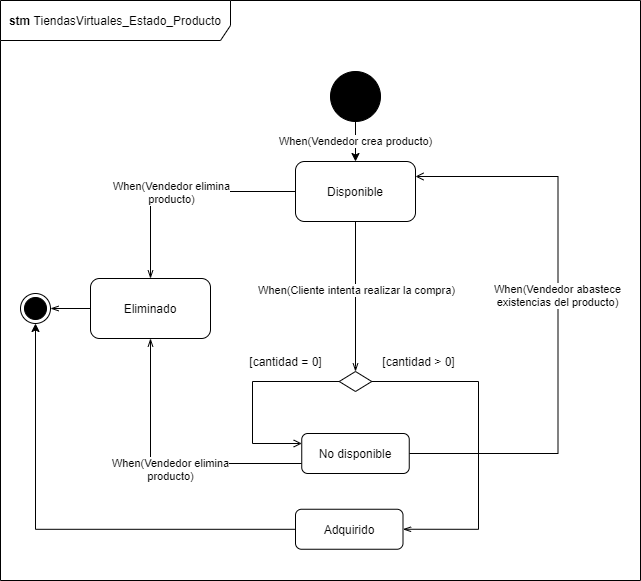

The diagram above was exported from draw.io. Its source (the exported page's mxGraphModel, read from the mxfile embedded in the PNG):
<mxGraphModel dx="1108" dy="393" grid="1" gridSize="10" guides="1" tooltips="1" connect="1" arrows="1" fold="1" page="1" pageScale="1" pageWidth="850" pageHeight="1100" math="0" shadow="0">
  <root>
    <mxCell id="5fq_KkATgxSPS3CU7YSN-0" />
    <mxCell id="5fq_KkATgxSPS3CU7YSN-1" parent="5fq_KkATgxSPS3CU7YSN-0" />
    <mxCell id="XSxuJ5NQ7gmFe10iKFbs-0" value="&lt;b&gt;stm&amp;nbsp;&lt;/b&gt;TiendasVirtuales_Estado_Producto" style="shape=umlFrame;whiteSpace=wrap;html=1;strokeColor=#000000;strokeWidth=1;fillColor=#FFFFFF;width=230;height=40;" parent="5fq_KkATgxSPS3CU7YSN-1" vertex="1">
      <mxGeometry x="10" y="10" width="640" height="580" as="geometry" />
    </mxCell>
    <mxCell id="XSxuJ5NQ7gmFe10iKFbs-1" style="edgeStyle=orthogonalEdgeStyle;rounded=0;orthogonalLoop=1;jettySize=auto;html=1;exitX=0.5;exitY=1;exitDx=0;exitDy=0;entryX=0.5;entryY=0;entryDx=0;entryDy=0;endArrow=openThin;endFill=0;" parent="5fq_KkATgxSPS3CU7YSN-1" source="XSxuJ5NQ7gmFe10iKFbs-5" target="XSxuJ5NQ7gmFe10iKFbs-14" edge="1">
      <mxGeometry relative="1" as="geometry">
        <mxPoint x="332.5" y="451" as="targetPoint" />
        <Array as="points">
          <mxPoint x="365.5" y="376" />
        </Array>
      </mxGeometry>
    </mxCell>
    <mxCell id="XSxuJ5NQ7gmFe10iKFbs-2" value="When(Cliente intenta realizar la compra)" style="edgeLabel;html=1;align=center;verticalAlign=middle;resizable=0;points=[];" parent="XSxuJ5NQ7gmFe10iKFbs-1" connectable="0" vertex="1">
      <mxGeometry x="-0.2627" y="-1" relative="1" as="geometry">
        <mxPoint x="1" y="13" as="offset" />
      </mxGeometry>
    </mxCell>
    <mxCell id="XSxuJ5NQ7gmFe10iKFbs-3" style="edgeStyle=orthogonalEdgeStyle;rounded=0;orthogonalLoop=1;jettySize=auto;html=1;exitX=0;exitY=0.5;exitDx=0;exitDy=0;entryX=0.5;entryY=0;entryDx=0;entryDy=0;endArrow=openThin;endFill=0;" parent="5fq_KkATgxSPS3CU7YSN-1" source="XSxuJ5NQ7gmFe10iKFbs-5" target="XSxuJ5NQ7gmFe10iKFbs-18" edge="1">
      <mxGeometry relative="1" as="geometry">
        <Array as="points">
          <mxPoint x="160" y="201" />
        </Array>
      </mxGeometry>
    </mxCell>
    <mxCell id="XSxuJ5NQ7gmFe10iKFbs-4" value="When(Vendedor elimina&lt;br&gt;producto)" style="edgeLabel;html=1;align=center;verticalAlign=middle;resizable=0;points=[];" parent="XSxuJ5NQ7gmFe10iKFbs-3" vertex="1" connectable="0">
      <mxGeometry x="-0.1743" y="-1" relative="1" as="geometry">
        <mxPoint x="-29" y="1" as="offset" />
      </mxGeometry>
    </mxCell>
    <mxCell id="XSxuJ5NQ7gmFe10iKFbs-5" value="Disponible" style="rounded=1;whiteSpace=wrap;html=1;" parent="5fq_KkATgxSPS3CU7YSN-1" vertex="1">
      <mxGeometry x="305" y="171" width="120" height="60" as="geometry" />
    </mxCell>
    <mxCell id="XSxuJ5NQ7gmFe10iKFbs-6" style="edgeStyle=orthogonalEdgeStyle;rounded=0;orthogonalLoop=1;jettySize=auto;html=1;exitX=1;exitY=0.5;exitDx=0;exitDy=0;entryX=1;entryY=0.25;entryDx=0;entryDy=0;endArrow=open;endFill=0;" parent="5fq_KkATgxSPS3CU7YSN-1" source="XSxuJ5NQ7gmFe10iKFbs-9" target="XSxuJ5NQ7gmFe10iKFbs-5" edge="1">
      <mxGeometry relative="1" as="geometry">
        <Array as="points">
          <mxPoint x="567.5" y="463" />
          <mxPoint x="567.5" y="186" />
        </Array>
      </mxGeometry>
    </mxCell>
    <mxCell id="XSxuJ5NQ7gmFe10iKFbs-7" value="When(Vendedor abastece&lt;br&gt;existencias del producto)" style="edgeLabel;html=1;align=center;verticalAlign=middle;resizable=0;points=[];" parent="XSxuJ5NQ7gmFe10iKFbs-6" vertex="1" connectable="0">
      <mxGeometry x="0.0856" y="1" relative="1" as="geometry">
        <mxPoint y="1" as="offset" />
      </mxGeometry>
    </mxCell>
    <mxCell id="XSxuJ5NQ7gmFe10iKFbs-8" style="edgeStyle=orthogonalEdgeStyle;rounded=0;orthogonalLoop=1;jettySize=auto;html=1;exitX=0;exitY=0.75;exitDx=0;exitDy=0;endArrow=openThin;endFill=0;" parent="5fq_KkATgxSPS3CU7YSN-1" source="XSxuJ5NQ7gmFe10iKFbs-9" target="XSxuJ5NQ7gmFe10iKFbs-18" edge="1">
      <mxGeometry relative="1" as="geometry" />
    </mxCell>
    <mxCell id="XSxuJ5NQ7gmFe10iKFbs-9" value="No disponible" style="rounded=1;whiteSpace=wrap;html=1;" parent="5fq_KkATgxSPS3CU7YSN-1" vertex="1">
      <mxGeometry x="311.25" y="443" width="107.5" height="40" as="geometry" />
    </mxCell>
    <mxCell id="XSxuJ5NQ7gmFe10iKFbs-10" value="When(Vendedor crea producto)" style="edgeStyle=orthogonalEdgeStyle;rounded=0;orthogonalLoop=1;jettySize=auto;html=1;exitX=0.5;exitY=1;exitDx=0;exitDy=0;entryX=0.5;entryY=0;entryDx=0;entryDy=0;" parent="5fq_KkATgxSPS3CU7YSN-1" source="XSxuJ5NQ7gmFe10iKFbs-11" target="XSxuJ5NQ7gmFe10iKFbs-5" edge="1">
      <mxGeometry relative="1" as="geometry" />
    </mxCell>
    <mxCell id="XSxuJ5NQ7gmFe10iKFbs-11" value="" style="ellipse;whiteSpace=wrap;html=1;aspect=fixed;strokeColor=#000000;strokeWidth=1;fillColor=#000000;" parent="5fq_KkATgxSPS3CU7YSN-1" vertex="1">
      <mxGeometry x="340" y="81" width="50" height="50" as="geometry" />
    </mxCell>
    <mxCell id="XSxuJ5NQ7gmFe10iKFbs-12" style="edgeStyle=orthogonalEdgeStyle;rounded=0;orthogonalLoop=1;jettySize=auto;html=1;endArrow=open;endFill=0;entryX=0;entryY=0.25;entryDx=0;entryDy=0;" parent="5fq_KkATgxSPS3CU7YSN-1" source="XSxuJ5NQ7gmFe10iKFbs-14" target="XSxuJ5NQ7gmFe10iKFbs-9" edge="1">
      <mxGeometry relative="1" as="geometry">
        <Array as="points">
          <mxPoint x="262" y="391" />
          <mxPoint x="262" y="453" />
        </Array>
      </mxGeometry>
    </mxCell>
    <mxCell id="XSxuJ5NQ7gmFe10iKFbs-13" style="edgeStyle=orthogonalEdgeStyle;rounded=0;orthogonalLoop=1;jettySize=auto;html=1;entryX=1;entryY=0.5;entryDx=0;entryDy=0;endArrow=openThin;endFill=0;" parent="5fq_KkATgxSPS3CU7YSN-1" source="XSxuJ5NQ7gmFe10iKFbs-14" target="XSxuJ5NQ7gmFe10iKFbs-22" edge="1">
      <mxGeometry relative="1" as="geometry">
        <Array as="points">
          <mxPoint x="488" y="391" />
          <mxPoint x="488" y="539" />
        </Array>
      </mxGeometry>
    </mxCell>
    <mxCell id="XSxuJ5NQ7gmFe10iKFbs-14" value="" style="rhombus;whiteSpace=wrap;html=1;" parent="5fq_KkATgxSPS3CU7YSN-1" vertex="1">
      <mxGeometry x="348.75" y="381" width="32.5" height="20" as="geometry" />
    </mxCell>
    <mxCell id="XSxuJ5NQ7gmFe10iKFbs-15" value="[cantidad = 0]" style="text;html=1;align=center;verticalAlign=middle;resizable=0;points=[];autosize=1;" parent="5fq_KkATgxSPS3CU7YSN-1" vertex="1">
      <mxGeometry x="250" y="361" width="90" height="20" as="geometry" />
    </mxCell>
    <mxCell id="XSxuJ5NQ7gmFe10iKFbs-16" value="[cantidad &amp;gt; 0]" style="text;html=1;align=center;verticalAlign=middle;resizable=0;points=[];autosize=1;" parent="5fq_KkATgxSPS3CU7YSN-1" vertex="1">
      <mxGeometry x="382.5" y="361" width="90" height="20" as="geometry" />
    </mxCell>
    <mxCell id="XSxuJ5NQ7gmFe10iKFbs-17" style="edgeStyle=orthogonalEdgeStyle;rounded=0;orthogonalLoop=1;jettySize=auto;html=1;exitX=0;exitY=0.5;exitDx=0;exitDy=0;entryX=1;entryY=0.5;entryDx=0;entryDy=0;endArrow=openThin;endFill=0;" parent="5fq_KkATgxSPS3CU7YSN-1" source="XSxuJ5NQ7gmFe10iKFbs-18" target="XSxuJ5NQ7gmFe10iKFbs-20" edge="1">
      <mxGeometry relative="1" as="geometry" />
    </mxCell>
    <mxCell id="XSxuJ5NQ7gmFe10iKFbs-18" value="Eliminado" style="rounded=1;whiteSpace=wrap;html=1;" parent="5fq_KkATgxSPS3CU7YSN-1" vertex="1">
      <mxGeometry x="100" y="288" width="120" height="60" as="geometry" />
    </mxCell>
    <mxCell id="XSxuJ5NQ7gmFe10iKFbs-19" value="When(Vendedor elimina&lt;br&gt;producto)" style="edgeLabel;html=1;align=center;verticalAlign=middle;resizable=0;points=[];" parent="5fq_KkATgxSPS3CU7YSN-1" vertex="1" connectable="0">
      <mxGeometry x="179.99941176470588" y="478" as="geometry" />
    </mxCell>
    <mxCell id="XSxuJ5NQ7gmFe10iKFbs-20" value="" style="ellipse;html=1;shape=endState;fillColor=#000000;" parent="5fq_KkATgxSPS3CU7YSN-1" vertex="1">
      <mxGeometry x="30" y="303" width="30" height="30" as="geometry" />
    </mxCell>
    <mxCell id="XSxuJ5NQ7gmFe10iKFbs-21" style="edgeStyle=orthogonalEdgeStyle;rounded=0;orthogonalLoop=1;jettySize=auto;html=1;entryX=0.5;entryY=1;entryDx=0;entryDy=0;" parent="5fq_KkATgxSPS3CU7YSN-1" source="XSxuJ5NQ7gmFe10iKFbs-22" target="XSxuJ5NQ7gmFe10iKFbs-20" edge="1">
      <mxGeometry relative="1" as="geometry" />
    </mxCell>
    <mxCell id="XSxuJ5NQ7gmFe10iKFbs-22" value="Adquirido" style="rounded=1;whiteSpace=wrap;html=1;" parent="5fq_KkATgxSPS3CU7YSN-1" vertex="1">
      <mxGeometry x="305" y="518.75" width="107.5" height="40" as="geometry" />
    </mxCell>
  </root>
</mxGraphModel>